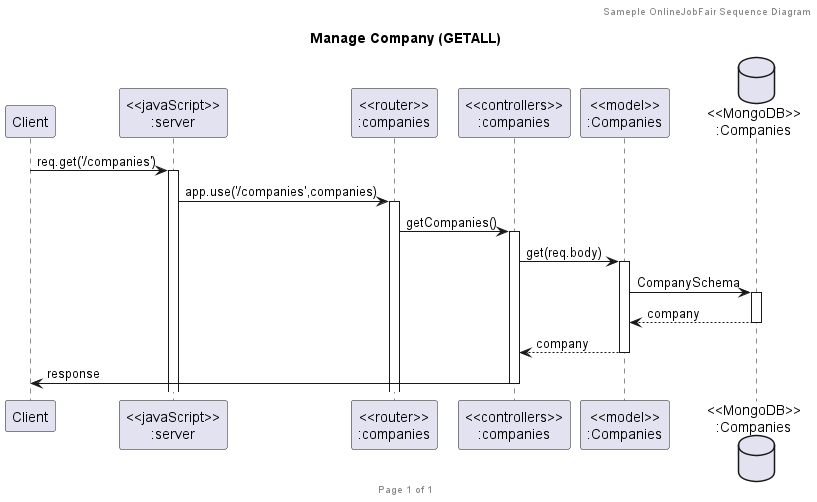

The diagram above was rendered by PlantUML. Its source (embedded in the PNG):
@startuml Manage Companies (GETALL)

header Sameple OnlineJobFair Sequence Diagram
footer Page %page% of %lastpage%
title "Manage Company (GETALL)"

participant "Client" as client
participant "<<javaScript>>\n:server" as server
participant "<<router>>\n:companies" as routerCompany
participant "<<controllers>>\n:companies" as controllersCompany
participant "<<model>>\n:Companies" as modelCompany
database "<<MongoDB>>\n:Companies" as CompanyDatabase

client->server ++:req.get('/companies')
server->routerCompany ++:app.use('/companies',companies)
routerCompany -> controllersCompany ++:getCompanies()
controllersCompany->modelCompany ++:get(req.body)
modelCompany ->CompanyDatabase ++: CompanySchema
CompanyDatabase --> modelCompany --: company
controllersCompany <-- modelCompany --:company
controllersCompany->client --:response

@enduml